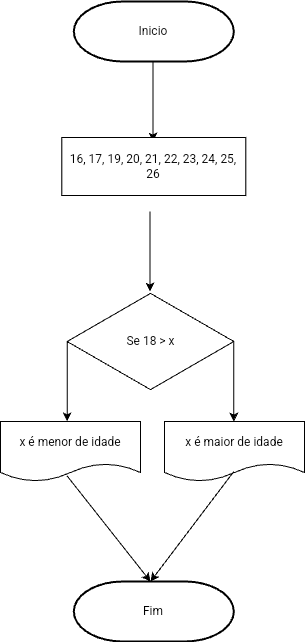

The diagram above was exported from draw.io. Its source (the exported page's mxGraphModel, read from the mxfile embedded in the PNG):
<mxGraphModel dx="398" dy="711" grid="0" gridSize="10" guides="1" tooltips="1" connect="1" arrows="1" fold="1" page="0" pageScale="1" pageWidth="827" pageHeight="1169" math="0" shadow="0">
  <root>
    <mxCell id="0" />
    <mxCell id="1" parent="0" />
    <mxCell id="DmVvFRTMUkoI8POHpWVq-1" value="Inicio" style="strokeWidth=2;html=1;shape=mxgraph.flowchart.terminator;whiteSpace=wrap;" parent="1" vertex="1">
      <mxGeometry x="113.32999999999998" y="40" width="160" height="60" as="geometry" />
    </mxCell>
    <mxCell id="DmVvFRTMUkoI8POHpWVq-2" value="Se 18 &amp;gt; x" style="html=1;whiteSpace=wrap;aspect=fixed;shape=isoRectangle;" parent="1" vertex="1">
      <mxGeometry x="106.66000000000003" y="330" width="166.67" height="100" as="geometry" />
    </mxCell>
    <mxCell id="DmVvFRTMUkoI8POHpWVq-3" value="" style="endArrow=classic;html=1;rounded=0;" parent="1" edge="1">
      <mxGeometry width="50" height="50" relative="1" as="geometry">
        <mxPoint x="192.5" y="100" as="sourcePoint" />
        <mxPoint x="192.5" y="180" as="targetPoint" />
      </mxGeometry>
    </mxCell>
    <mxCell id="DmVvFRTMUkoI8POHpWVq-4" value="x é maior de idade" style="shape=document;whiteSpace=wrap;html=1;boundedLbl=1;" parent="1" vertex="1">
      <mxGeometry x="204" y="460" width="140" height="60" as="geometry" />
    </mxCell>
    <mxCell id="DmVvFRTMUkoI8POHpWVq-5" value="" style="endArrow=classic;html=1;rounded=0;" parent="1" edge="1">
      <mxGeometry width="50" height="50" relative="1" as="geometry">
        <mxPoint x="189.5" y="250" as="sourcePoint" />
        <mxPoint x="189.5" y="330" as="targetPoint" />
      </mxGeometry>
    </mxCell>
    <mxCell id="DmVvFRTMUkoI8POHpWVq-6" value="" style="endArrow=classic;html=1;rounded=0;" parent="1" edge="1">
      <mxGeometry width="50" height="50" relative="1" as="geometry">
        <mxPoint x="273.3299999999999" y="380" as="sourcePoint" />
        <mxPoint x="273.3299999999999" y="460" as="targetPoint" />
      </mxGeometry>
    </mxCell>
    <mxCell id="DmVvFRTMUkoI8POHpWVq-7" value="" style="endArrow=classic;html=1;rounded=0;" parent="1" edge="1">
      <mxGeometry width="50" height="50" relative="1" as="geometry">
        <mxPoint x="106.65999999999997" y="380" as="sourcePoint" />
        <mxPoint x="106.65999999999997" y="460" as="targetPoint" />
      </mxGeometry>
    </mxCell>
    <mxCell id="DmVvFRTMUkoI8POHpWVq-8" value="x é menor de idade" style="shape=document;whiteSpace=wrap;html=1;boundedLbl=1;" parent="1" vertex="1">
      <mxGeometry x="40" y="460" width="140" height="60" as="geometry" />
    </mxCell>
    <mxCell id="DmVvFRTMUkoI8POHpWVq-9" value="" style="endArrow=classic;html=1;rounded=0;" parent="1" edge="1">
      <mxGeometry width="50" height="50" relative="1" as="geometry">
        <mxPoint x="106.65999999999997" y="514.5" as="sourcePoint" />
        <mxPoint x="190" y="620" as="targetPoint" />
      </mxGeometry>
    </mxCell>
    <mxCell id="DmVvFRTMUkoI8POHpWVq-10" value="" style="endArrow=classic;html=1;rounded=0;" parent="1" edge="1">
      <mxGeometry width="50" height="50" relative="1" as="geometry">
        <mxPoint x="273.3299999999999" y="510" as="sourcePoint" />
        <mxPoint x="190" y="620" as="targetPoint" />
      </mxGeometry>
    </mxCell>
    <mxCell id="DmVvFRTMUkoI8POHpWVq-11" value="Fim" style="strokeWidth=2;html=1;shape=mxgraph.flowchart.terminator;whiteSpace=wrap;" parent="1" vertex="1">
      <mxGeometry x="113.32999999999998" y="620" width="160" height="60" as="geometry" />
    </mxCell>
    <mxCell id="DmVvFRTMUkoI8POHpWVq-12" value="16, 17, 19, 20, 21, 22, 23, 24, 25, 26" style="whiteSpace=wrap;html=1;" parent="1" vertex="1">
      <mxGeometry x="101.32999999999998" y="176" width="184" height="58" as="geometry" />
    </mxCell>
  </root>
</mxGraphModel>